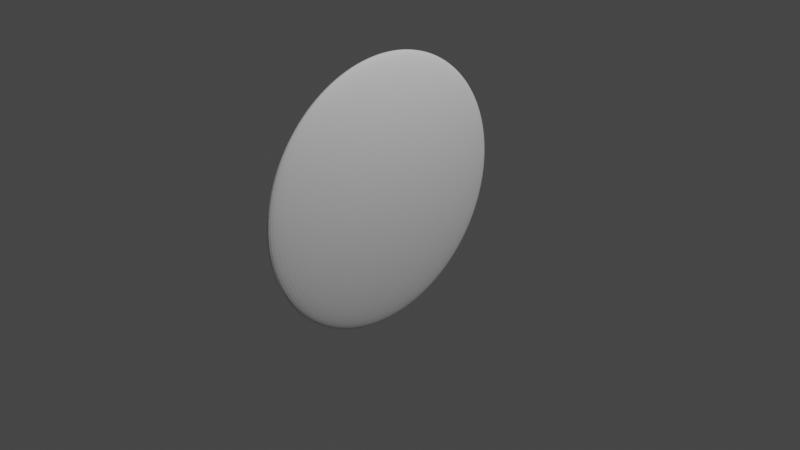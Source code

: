 # Source: proportional_Version2.0.blend  (saved by Blender 3.3.6; exported with 4.5.12 LTS)
import bpy
from mathutils import Matrix  # noqa: F401  (used for matrix-valued properties, if any)

bpy.ops.wm.read_factory_settings(use_empty=True)
scene = bpy.context.scene
scene.name = 'Scene'

# ---- collections
col_collection = bpy.data.collections.new('Collection'); scene.collection.children.link(col_collection)

# ---- materials (node trees are filled in below, after node groups)
mat_material = bpy.data.materials.new('Material')
mat_material.alpha_threshold = 0.0
mat_material.use_transparent_shadow = False
mat_material.roughness = 0.5
mat_material.line_color = (0.0, 0.0, 0.0, 1.0)

# ---- node groups
ng_selection_tool = bpy.data.node_groups.new('Selection_Tool', 'GeometryNodeTree')
_s = ng_selection_tool.interface.new_socket(name='Value', in_out='OUTPUT', socket_type='NodeSocketFloat')
_s = ng_selection_tool.interface.new_socket(name='Curve', in_out='OUTPUT', socket_type='NodeSocketGeometry')
_s = ng_selection_tool.interface.new_socket(name='Radius', in_out='INPUT', socket_type='NodeSocketFloat')
_s.subtype = 'DISTANCE'
_s.default_value = 1.0
_s.min_value = 0.0
_s = ng_selection_tool.interface.new_socket(name='Mesh', in_out='INPUT', socket_type='NodeSocketGeometry')
ng_selection_tool.is_modifier = True
_N = ng_selection_tool.nodes; _L = ng_selection_tool.links
n0 = _N.new('NodeReroute'); n0.name = 'Reroute.001'; n0.location = (-517, 12)
n0.width = 16
n0.socket_idname = 'NodeSocketGeometry'
n1 = _N.new('GeometryNodeCurveToMesh'); n1.name = 'Curve to Mesh'; n1.location = (335, -21)
n2 = _N.new('GeometryNodeCurvePrimitiveCircle'); n2.name = 'Curve Circle'; n2.location = (122, -126)
n3 = _N.new('GeometryNodeProximity'); n3.name = 'Geometry Proximity.001'; n3.location = (-389, 165)
n4 = _N.new('ShaderNodeMath'); n4.name = 'Math'; n4.location = (-156, 191)
n4.operation = 'LESS_THAN'
n5 = _N.new('GeometryNodeMeshToCurve'); n5.name = 'Mesh to Curve.002'; n5.location = (517, 3)
n6 = _N.new('NodeReroute'); n6.name = 'Reroute'; n6.location = (-203, -191)
n6.width = 16
n6.socket_idname = 'NodeSocketFloatDistance'
n7 = _N.new('NodeGroupInput'); n7.name = 'Group Input'; n7.location = (-717, 0)
n8 = _N.new('NodeGroupOutput'); n8.name = 'Group Output'; n8.location = (707, 0)
n9 = _N.new('GeometryNodeMeshToCurve'); n9.name = 'Mesh to Curve.001'; n9.location = (-404, -46)
n10 = _N.new('GeometryNodeInputNamedAttribute'); n10.name = 'Named Attribute'; n10.location = (310, -21)
n10.inputs[0].default_value = 'radius'
n11 = _N.new('GeometryNodeSwitch'); n11.name = 'Switch'; n11.location = (310, -21)
n11.input_type = 'FLOAT'
n11.inputs[1].default_value = 1.0
_L.new(n4.outputs[0], n8.inputs[0])
_L.new(n5.outputs[0], n8.inputs[1])
_L.new(n7.outputs[0], n6.inputs[0])
_L.new(n7.outputs[1], n0.inputs[0])
_L.new(n0.outputs[0], n9.inputs[0])
_L.new(n9.outputs[0], n1.inputs[0])
_L.new(n2.outputs[0], n1.inputs[1])
_L.new(n1.outputs[0], n5.inputs[0])
_L.new(n0.outputs[0], n3.inputs[0])
_L.new(n6.outputs[0], n2.inputs[4])
_L.new(n6.outputs[0], n4.inputs[1])
_L.new(n3.outputs[1], n4.inputs[0])
_L.new(n10.outputs[1], n11.inputs[0])
_L.new(n10.outputs[0], n11.inputs[2])
_L.new(n11.outputs[0], n1.inputs[2])
n8.is_active_output = True
ng_proprtional_edit_2_0 = bpy.data.node_groups.new('proprtional_edit_2.0', 'GeometryNodeTree')
_s = ng_proprtional_edit_2_0.interface.new_socket(name='Selection and Object', in_out='OUTPUT', socket_type='NodeSocketGeometry')
_s = ng_proprtional_edit_2_0.interface.new_socket(name='Object', in_out='OUTPUT', socket_type='NodeSocketGeometry')
_s = ng_proprtional_edit_2_0.interface.new_socket(name='Output', in_out='OUTPUT', socket_type='NodeSocketGeometry')
_s = ng_proprtional_edit_2_0.interface.new_socket(name='Geometry', in_out='INPUT', socket_type='NodeSocketGeometry')
_s = ng_proprtional_edit_2_0.interface.new_socket(name='radius', in_out='INPUT', socket_type='NodeSocketFloat')
_s.default_value = 0.8
_s.min_value = -1e+04
_s.max_value = 1e+04
_s = ng_proprtional_edit_2_0.interface.new_socket(name='Target', in_out='INPUT', socket_type='NodeSocketGeometry')
_s = ng_proprtional_edit_2_0.interface.new_socket(name='scale', in_out='INPUT', socket_type='NodeSocketFloat')
_s.min_value = -1e+04
_s.max_value = 1e+04
_s = ng_proprtional_edit_2_0.interface.new_socket(name='selection', in_out='INPUT', socket_type='NodeSocketBool')
_s.default_value = True
_s = ng_proprtional_edit_2_0.interface.new_socket(name='Exponent', in_out='INPUT', socket_type='NodeSocketFloat')
_s.default_value = 3.0
_s.min_value = -1e+04
_s.max_value = 1e+04
ng_proprtional_edit_2_0.is_modifier = True
_N = ng_proprtional_edit_2_0.nodes; _L = ng_proprtional_edit_2_0.links
n0 = _N.new('NodeReroute'); n0.name = 'Reroute.002'; n0.location = (-3247, -307)
n0.width = 16
n0.socket_idname = 'NodeSocketGeometry'
n1 = _N.new('NodeReroute'); n1.name = 'Reroute.001'; n1.location = (-2415, -57)
n1.width = 16
n1.socket_idname = 'NodeSocketFloat'
n2 = _N.new('ShaderNodeMath'); n2.name = 'Math.026'; n2.location = (-233, -375)
n2.operation = 'LESS_THAN'
n3 = _N.new('ShaderNodeVectorMath'); n3.name = 'Vector Math.039'; n3.location = (-377, 396)
n3.operation = 'SUBTRACT'
n4 = _N.new('ShaderNodeVectorMath'); n4.name = 'Vector Math.040'; n4.location = (-19, 513)
n5 = _N.new('ShaderNodeVectorMath'); n5.name = 'Vector Math.041'; n5.location = (-210, 413)
n5.operation = 'DIVIDE'
n5.inputs[1].default_value = (2.0, 2.0, 2.0)
n6 = _N.new('ShaderNodeVectorMath'); n6.name = 'Vector Math.042'; n6.location = (635, 374)
n6.operation = 'SUBTRACT'
n7 = _N.new('ShaderNodeVectorMath'); n7.name = 'Vector Math.043'; n7.location = (802, 391)
n7.operation = 'DIVIDE'
n7.inputs[1].default_value = (2.0, 2.0, 2.0)
n8 = _N.new('ShaderNodeVectorMath'); n8.name = 'Vector Math.044'; n8.location = (1645, 452)
n8.operation = 'DIVIDE'
n9 = _N.new('ShaderNodeVectorMath'); n9.name = 'Vector Math.049'; n9.location = (1178, 554)
n9.operation = 'SUBTRACT'
n10 = _N.new('ShaderNodeVectorMath'); n10.name = 'Vector Math.047'; n10.location = (1007, 412)
n11 = _N.new('ShaderNodeVectorMath'); n11.name = 'Vector Math.048'; n11.location = (1373, 395)
n11.operation = 'LENGTH'
n12 = _N.new('GeometryNodeBoundBox'); n12.name = 'Bounding Box.008'; n12.location = (184, 352)
n13 = _N.new('GeometryNodeBoundBox'); n13.name = 'Bounding Box.007'; n13.location = (-654, 427)
n14 = _N.new('NodeReroute'); n14.name = 'Reroute'; n14.location = (208, -192)
n14.width = 16
n14.socket_idname = 'NodeSocketFloat'
n15 = _N.new('ShaderNodeMath'); n15.name = 'Math.028'; n15.location = (495, 20)
n15.operation = 'ABSOLUTE'
n15.inputs[1].default_value = 0.8
n16 = _N.new('ShaderNodeVectorMath'); n16.name = 'Vector Math.046'; n16.location = (2126, 477)
n16.operation = 'MULTIPLY'
n17 = _N.new('ShaderNodeMath'); n17.name = 'Math.029'; n17.location = (696, -38)
n17.operation = 'DIVIDE'
n18 = _N.new('GeometryNodeCaptureAttribute'); n18.name = 'Capture Attribute.001'; n18.location = (-2038, 626)
n18.capture_items.clear()
n19 = _N.new('GeometryNodeJoinGeometry'); n19.name = 'Join Geometry.003'; n19.location = (-1038, -725)
n20 = _N.new('GeometryNodeCurveToMesh'); n20.name = 'Curve to Mesh'; n20.location = (-1477, -290)
n21 = _N.new('GeometryNodeCurvePrimitiveCircle'); n21.name = 'Curve Circle'; n21.location = (-1767, -491)
n22 = _N.new('GeometryNodeMeshToCurve'); n22.name = 'Mesh to Curve.001'; n22.location = (-1698, -200)
n23 = _N.new('GeometryNodeMeshToCurve'); n23.name = 'Mesh to Curve.002'; n23.location = (-1257, -536)
n24 = _N.new('GeometryNodeProximity'); n24.name = 'Geometry Proximity.002'; n24.location = (-829, -5)
n24.target_element = 'EDGES'
n25 = _N.new('ShaderNodeMath'); n25.name = 'Math.009'; n25.location = (-1705, 399)
n25.operation = 'GREATER_THAN'
n26 = _N.new('FunctionNodeBooleanMath'); n26.name = 'Boolean Math'; n26.location = (1725, 127)
n27 = _N.new('NodeReroute'); n27.name = 'Reroute.003'; n27.location = (1861, 285)
n27.width = 16
n27.socket_idname = 'NodeSocketFloat'
n28 = _N.new('ShaderNodeCombineXYZ'); n28.name = 'Combine XYZ'; n28.location = (1946, 346)
n29 = _N.new('ShaderNodeVectorMath'); n29.name = 'Vector Math.045'; n29.location = (1883, 494)
n29.operation = 'MULTIPLY'
n30 = _N.new('ShaderNodeMath'); n30.name = 'Math.030'; n30.location = (941, 21)
n30.operation = 'POWER'
n31 = _N.new('ShaderNodeMath'); n31.name = 'Math.027'; n31.location = (302, -23)
n31.operation = 'SUBTRACT'
n32 = _N.new('GeometryNodeCaptureAttribute'); n32.name = 'Capture Attribute.008'; n32.location = (-565, 184)
n32.capture_items.clear()
n33 = _N.new('GeometryNodeDeleteGeometry'); n33.name = 'Delete Geometry.003'; n33.location = (-1369, 507)
n34 = _N.new('ShaderNodeMath'); n34.name = 'Math.012'; n34.location = (-1376, 87)
n35 = _N.new('ShaderNodeMath'); n35.name = 'Math.011'; n35.location = (-1544, 156)
n35.operation = 'MULTIPLY'
n35.inputs[1].default_value = 0.33
n36 = _N.new('GeometryNodeProximity'); n36.name = 'Geometry Proximity.001'; n36.location = (-2228, 399)
n36.target_element = 'EDGES'
n37 = _N.new('NodeGroupOutput'); n37.name = 'Group Output'; n37.location = (3271, 165)
n38 = _N.new('GeometryNodeJoinGeometry'); n38.name = 'Join Geometry.004'; n38.location = (2871, 148)
n39 = _N.new('GeometryNodeJoinGeometry'); n39.name = 'Join Geometry.001'; n39.location = (2868, -41)
n40 = _N.new('GeometryNodeSetPosition'); n40.name = 'Set Position.010'; n40.location = (2516, 274)
n41 = _N.new('NodeGroupInput'); n41.name = 'Group Input'; n41.location = (-3447, 0)
n42 = _N.new('GeometryNodeInputNamedAttribute'); n42.name = 'Named Attribute'; n42.location = (-1502, -290)
n42.inputs[0].default_value = 'radius'
n43 = _N.new('GeometryNodeSwitch'); n43.name = 'Switch'; n43.location = (-1502, -290)
n43.input_type = 'FLOAT'
n43.inputs[1].default_value = 1.0
_L.new(n41.outputs[0], n18.inputs[0])
_L.new(n41.outputs[1], n1.inputs[0])
_L.new(n41.outputs[2], n0.inputs[0])
_L.new(n36.outputs[1], n18.inputs[1])
_L.new(n18.outputs[0], n33.inputs[0])
_L.new(n18.outputs[1], n25.inputs[0])
_L.new(n25.outputs[0], n33.inputs[1])
_L.new(n0.outputs[0], n36.inputs[0])
_L.new(n13.outputs[2], n3.inputs[0])
_L.new(n13.outputs[1], n3.inputs[1])
_L.new(n3.outputs[0], n5.inputs[0])
_L.new(n13.outputs[1], n4.inputs[0])
_L.new(n5.outputs[0], n4.inputs[1])
_L.new(n24.outputs[1], n32.inputs[1])
_L.new(n12.outputs[2], n6.inputs[0])
_L.new(n12.outputs[1], n6.inputs[1])
_L.new(n6.outputs[0], n7.inputs[0])
_L.new(n12.outputs[1], n10.inputs[0])
_L.new(n7.outputs[0], n10.inputs[1])
_L.new(n4.outputs[0], n9.inputs[0])
_L.new(n10.outputs[0], n9.inputs[1])
_L.new(n9.outputs[0], n11.inputs[0])
_L.new(n9.outputs[0], n8.inputs[0])
_L.new(n16.outputs[0], n40.inputs[3])
_L.new(n8.outputs[0], n29.inputs[0])
_L.new(n29.outputs[0], n16.inputs[0])
_L.new(n32.outputs[1], n2.inputs[0])
_L.new(n26.outputs[0], n40.inputs[1])
_L.new(n0.outputs[0], n24.inputs[0])
_L.new(n0.outputs[0], n13.inputs[0])
_L.new(n32.outputs[0], n40.inputs[0])
_L.new(n31.outputs[0], n15.inputs[0])
_L.new(n32.outputs[1], n31.inputs[0])
_L.new(n1.outputs[0], n2.inputs[1])
_L.new(n14.outputs[0], n31.inputs[1])
_L.new(n23.outputs[0], n19.inputs[0])
_L.new(n40.outputs[0], n38.inputs[0])
_L.new(n19.outputs[0], n38.inputs[0])
_L.new(n11.outputs[1], n8.inputs[1])
_L.new(n0.outputs[0], n19.inputs[0])
_L.new(n1.outputs[0], n14.inputs[0])
_L.new(n14.outputs[0], n17.inputs[1])
_L.new(n15.outputs[0], n17.inputs[0])
_L.new(n30.outputs[0], n29.inputs[1])
_L.new(n0.outputs[0], n22.inputs[0])
_L.new(n22.outputs[0], n20.inputs[0])
_L.new(n1.outputs[0], n21.inputs[4])
_L.new(n21.outputs[0], n20.inputs[1])
_L.new(n20.outputs[0], n23.inputs[0])
_L.new(n1.outputs[0], n35.inputs[0])
_L.new(n35.outputs[0], n34.inputs[1])
_L.new(n1.outputs[0], n34.inputs[0])
_L.new(n17.outputs[0], n30.inputs[0])
_L.new(n2.outputs[0], n26.inputs[0])
_L.new(n28.outputs[0], n16.inputs[1])
_L.new(n27.outputs[0], n28.inputs[0])
_L.new(n41.outputs[3], n27.inputs[0])
_L.new(n27.outputs[0], n28.inputs[1])
_L.new(n27.outputs[0], n28.inputs[2])
_L.new(n41.outputs[4], n26.inputs[1])
_L.new(n41.outputs[5], n30.inputs[1])
_L.new(n33.outputs[0], n12.inputs[0])
_L.new(n41.outputs[0], n32.inputs[0])
_L.new(n1.outputs[0], n25.inputs[1])
_L.new(n0.outputs[0], n39.inputs[0])
_L.new(n40.outputs[0], n39.inputs[0])
_L.new(n38.outputs[0], n37.inputs[0])
_L.new(n39.outputs[0], n37.inputs[1])
_L.new(n40.outputs[0], n37.inputs[2])
_L.new(n42.outputs[1], n43.inputs[0])
_L.new(n42.outputs[0], n43.inputs[2])
_L.new(n43.outputs[0], n20.inputs[2])
n37.is_active_output = True
ng_geometry_nodes = bpy.data.node_groups.new('Geometry Nodes', 'GeometryNodeTree')
_s = ng_geometry_nodes.interface.new_socket(name='Geometry', in_out='OUTPUT', socket_type='NodeSocketGeometry')
_s = ng_geometry_nodes.interface.new_socket(name='Geometry', in_out='INPUT', socket_type='NodeSocketGeometry')
ng_geometry_nodes.is_modifier = True
# nodes of 'Geometry Nodes' reference scene objects; filled in after objects exist

# ---- material node trees
mat_material.use_nodes = True; mat_material.node_tree.nodes.clear()
_N = mat_material.node_tree.nodes; _L = mat_material.node_tree.links
n0 = _N.new('ShaderNodeOutputMaterial'); n0.name = 'Material Output'; n0.location = (300, 300)
n1 = _N.new('ShaderNodeBsdfPrincipled'); n1.name = 'Principled BSDF'; n1.location = (10, 300)
n1.distribution = 'GGX'
n1.subsurface_method = 'RANDOM_WALK_SKIN'
n1.inputs[3].default_value = 1.45
n1.inputs[27].default_value = (0.0, 0.0, 0.0, 1.0)
n1.inputs[28].default_value = 1.0
_L.new(n1.outputs[0], n0.inputs[0])
n0.is_active_output = True

# ---- world
world_world = bpy.data.worlds.new('World'); scene.world = world_world
world_world.use_nodes = True; world_world.node_tree.nodes.clear()
_N = world_world.node_tree.nodes; _L = world_world.node_tree.links
n0 = _N.new('ShaderNodeOutputWorld'); n0.name = 'World Output'; n0.location = (300, 300)
n1 = _N.new('ShaderNodeBackground'); n1.name = 'Background'; n1.location = (10, 300)
n1.inputs[0].default_value = (0.05088, 0.05088, 0.05088, 1.0)
_L.new(n1.outputs[0], n0.inputs[0])
n0.is_active_output = True
world_world.color = (0.05088, 0.05088, 0.05088)
world_world.use_sun_shadow = False
world_world.sun_shadow_jitter_overblur = 0.0

# ---- cameras
cam_camera = bpy.data.cameras.new('Camera')
cam_camera.clip_end = 100.0
cam_camera.ortho_scale = 7.314

# ---- lights
light_light = bpy.data.lights.new('Light', 'POINT')
light_light.transmission_factor = 0.0
light_light.energy = 1000.0
light_light.shadow_soft_size = 0.1
light_light.shadow_maximum_resolution = 0.006
light_light.use_absolute_resolution = True

# ---- meshes
me_cube = bpy.data.meshes.new('Cube')
me_cube.from_pydata([(1.0, 1.0, 1.0), (1.0, 1.0, -1.0), (1.0, -1.0, 1.0), (1.0, -1.0, -1.0), (-1.0, 1.0, 1.0), (-1.0, 1.0, -1.0), (-1.0, -1.0, 1.0), (-1.0, -1.0, -1.0)], [], [(0, 4, 6, 2), (3, 2, 6, 7), (7, 6, 4, 5), (5, 1, 3, 7), (1, 0, 2, 3), (5, 4, 0, 1)])
_uv = me_cube.uv_layers.new(name='UVMap')
_uv.uv.foreach_set('vector', [0.625, 0.5, 0.875, 0.5, 0.875, 0.75, 0.625, 0.75, 0.375, 0.75, 0.625, 0.75, 0.625, 1.0, 0.375, 1.0, 0.375, 0.0, 0.625, 0.0, 0.625, 0.25, 0.375, 0.25, 0.125, 0.5, 0.375, 0.5, 0.375, 0.75, 0.125, 0.75, 0.375, 0.5, 0.625, 0.5, 0.625, 0.75, 0.375, 0.75, 0.375, 0.25, 0.625, 0.25, 0.625, 0.5, 0.375, 0.5])
me_cube.materials.append(mat_material)
me_cube.use_mirror_vertex_groups = False
me_cube.update()
me_plane = bpy.data.meshes.new('Plane')
me_plane.from_pydata([(0.3586, -0.2275, 0.07622), (0.4786, 0.6845, -0.3564)], [(1, 0)], [])
_uv = me_plane.uv_layers.new(name='UVMap')
_uv.uv.foreach_set('vector', [])
me_plane.update()
me_plane_001 = bpy.data.meshes.new('Plane.001')
me_plane_001.from_pydata([(0.3586, -0.2275, 0.07622), (0.4786, 0.6845, -0.3564), (0.4786, 0.6845, -0.6789), (0.3365, -0.1872, -1.307)], [], [(1, 0, 3, 2)])
_uv = me_plane_001.uv_layers.new(name='UVMap')
_uv.uv.foreach_set('vector', [0.0, 0.0, 0.0, 0.0, 0.0, 0.0, 0.0, 0.0])
me_plane_001.update()

# ---- objects
ob_cube = bpy.data.objects.new('Cube', me_cube)
ob_light = bpy.data.objects.new('Light', light_light)
ob_camera = bpy.data.objects.new('Camera', cam_camera)
ob_plane = bpy.data.objects.new('Plane', me_plane)
ob_plane_001 = bpy.data.objects.new('Plane.001', me_plane_001)
_N = ng_geometry_nodes.nodes; _L = ng_geometry_nodes.links
n0 = _N.new('GeometryNodeStoreNamedAttribute'); n0.name = 'Store Named Attribute.001'; n0.location = (-1209, -925)
n0.data_type = 'FLOAT_VECTOR'
n0.domain = 'CORNER'
n0.inputs[2].default_value = 'uv_map'
n1 = _N.new('GeometryNodeStoreNamedAttribute'); n1.name = 'Store Named Attribute'; n1.location = (-2404, -33)
n1.data_type = 'FLOAT_VECTOR'
n1.domain = 'CORNER'
n1.inputs[2].default_value = 'uv_map'
n2 = _N.new('NodeGroupInput'); n2.name = 'Group Input'; n2.location = (-2633, -46)
n3 = _N.new('GeometryNodeMeshUVSphere'); n3.name = 'UV Sphere'; n3.location = (-2429, -33)
n3.inputs[0].default_value = 72
n3.inputs[1].default_value = 67
n3.inputs[2].default_value = 1.5
n4 = _N.new('GeometryNodeMeshToCurve'); n4.name = 'Mesh to Curve'; n4.location = (-610, -702)
n5 = _N.new('GeometryNodeInstanceOnPoints'); n5.name = 'Instance on Points'; n5.location = (-911, -715)
n6 = _N.new('GeometryNodeMeshToPoints'); n6.name = 'Mesh to Points'; n6.location = (-1230, -736)
n7 = _N.new('GeometryNodeMeshUVSphere'); n7.name = 'UV Sphere.001'; n7.location = (-1234, -925)
n7.inputs[0].default_value = 14
n7.inputs[1].default_value = 8
n8 = _N.new('ShaderNodeValue'); n8.name = 'Value'; n8.location = (-1432, -541)
n8.outputs[0].default_value = 0.6
n9 = _N.new('GeometryNodeObjectInfo'); n9.name = 'Object Info'; n9.location = (-1824, -413)
n9.transform_space = 'RELATIVE'
n9.inputs[0].default_value = ob_plane
n10 = _N.new('GeometryNodeDeleteGeometry'); n10.name = 'Delete Geometry.001'; n10.location = (-279, 202)
n11 = _N.new('ShaderNodeMath'); n11.name = 'Math.001'; n11.location = (-617, -103)
n11.operation = 'GREATER_THAN'
n11.inputs[1].default_value = 0.8
n12 = _N.new('ShaderNodeMath'); n12.name = 'Math.005'; n12.location = (-613, 142)
n12.operation = 'LESS_THAN'
n13 = _N.new('GeometryNodeDeleteGeometry'); n13.name = 'Delete Geometry'; n13.location = (-281, 4)
n14 = _N.new('GeometryNodeJoinGeometry'); n14.name = 'Join Geometry'; n14.location = (2369, 67)
n15 = _N.new('ShaderNodeMath'); n15.name = 'Math.004'; n15.location = (-617, -434)
n15.operation = 'LESS_THAN'
n16 = _N.new('GeometryNodeProximity'); n16.name = 'Geometry Proximity'; n16.location = (-954, -192)
n16.target_element = 'EDGES'
n17 = _N.new('GeometryNodeCaptureAttribute'); n17.name = 'Capture Attribute'; n17.location = (-950, 124)
n17.capture_items.clear()
n18 = _N.new('GeometryNodeBoundBox'); n18.name = 'Bounding Box'; n18.location = (-1039, 368)
n19 = _N.new('ShaderNodeVectorMath'); n19.name = 'Vector Math.004'; n19.location = (-762, 337)
n19.operation = 'SUBTRACT'
n20 = _N.new('ShaderNodeVectorMath'); n20.name = 'Vector Math.006'; n20.location = (-403, 454)
n21 = _N.new('ShaderNodeVectorMath'); n21.name = 'Vector Math.005'; n21.location = (-594, 354)
n21.operation = 'DIVIDE'
n21.inputs[1].default_value = (2.0, 2.0, 2.0)
n22 = _N.new('GeometryNodeSetPosition'); n22.name = 'Set Position'; n22.location = (1963, 207)
n23 = _N.new('ShaderNodeVectorMath'); n23.name = 'Vector Math.010'; n23.location = (250, 315)
n23.operation = 'SUBTRACT'
n24 = _N.new('ShaderNodeVectorMath'); n24.name = 'Vector Math.011'; n24.location = (418, 332)
n24.operation = 'DIVIDE'
n24.inputs[1].default_value = (2.0, 2.0, 2.0)
n25 = _N.new('GeometryNodeBoundBox'); n25.name = 'Bounding Box.001'; n25.location = (45, 348)
n26 = _N.new('ShaderNodeVectorMath'); n26.name = 'Vector Math.015'; n26.location = (1261, 392)
n26.operation = 'DIVIDE'
n27 = _N.new('ShaderNodeVectorMath'); n27.name = 'Vector Math.016'; n27.location = (1480, 372)
n27.operation = 'MULTIPLY'
n28 = _N.new('ShaderNodeVectorMath'); n28.name = 'Vector Math.017'; n28.location = (1743, 328)
n28.operation = 'MULTIPLY'
n28.inputs[1].default_value = (0.2, 0.2, 0.2)
n29 = _N.new('ShaderNodeVectorMath'); n29.name = 'Vector Math.012'; n29.location = (596, 387)
n30 = _N.new('ShaderNodeVectorMath'); n30.name = 'Vector Math.014'; n30.location = (989, 336)
n30.operation = 'ABSOLUTE'
n31 = _N.new('ShaderNodeVectorMath'); n31.name = 'Vector Math.013'; n31.location = (794, 494)
n31.operation = 'SUBTRACT'
n32 = _N.new('ShaderNodeMath'); n32.name = 'Math.002'; n32.location = (-612, -264)
n32.operation = 'SUBTRACT'
n33 = _N.new('ShaderNodeMath'); n33.name = 'Math.003'; n33.location = (-420, -188)
n33.operation = 'ABSOLUTE'
n33.inputs[1].default_value = 0.8
n34 = _N.new('GeometryNodeObjectInfo'); n34.name = 'Object Info.001'; n34.location = (-2351, -2097)
n34.transform_space = 'RELATIVE'
n34.inputs[0].default_value = ob_plane
n35 = _N.new('GeometryNodeObjectInfo'); n35.name = 'Object Info.003'; n35.location = (-1074, -1504)
n35.transform_space = 'RELATIVE'
n35.inputs[0].default_value = ob_plane_001
n36 = _N.new('GeometryNodeTransform'); n36.name = 'Transform'; n36.location = (-2145, -1468)
n36.inputs[3].default_value = (0.1, 1.0, 1.0)
n37 = _N.new('GeometryNodeSetPosition'); n37.name = 'Set Position.001'; n37.location = (-490, -1219)
n37.inputs[3].default_value = (-0.2, 0.0, 0.0)
n38 = _N.new('NodeGroupOutput'); n38.name = 'Group Output'; n38.location = (59, -1280)
n39 = _N.new('GeometryNodeGroup'); n39.name = 'Group.001'; n39.location = (-838, -1459)
n39.node_tree = ng_selection_tool
n39.inputs[0].default_value = 0.5
n40 = _N.new('GeometryNodeGroup'); n40.name = 'Group'; n40.location = (-1179, -1840)
n40.width = 160
n40.node_tree = ng_proprtional_edit_2_0
n40.inputs[1].default_value = 0.8
n40.inputs[3].default_value = 0.9
n40.inputs[4].default_value = True
n40.inputs[5].default_value = 1.0
_L.new(n18.outputs[2], n19.inputs[0])
_L.new(n18.outputs[1], n19.inputs[1])
_L.new(n19.outputs[0], n21.inputs[0])
_L.new(n18.outputs[1], n20.inputs[0])
_L.new(n21.outputs[0], n20.inputs[1])
_L.new(n9.outputs[4], n6.inputs[0])
_L.new(n6.outputs[0], n5.inputs[0])
_L.new(n0.outputs[0], n5.inputs[2])
_L.new(n5.outputs[0], n4.inputs[0])
_L.new(n9.outputs[4], n16.inputs[0])
_L.new(n1.outputs[0], n17.inputs[0])
_L.new(n4.outputs[0], n14.inputs[0])
_L.new(n22.outputs[0], n14.inputs[0])
_L.new(n16.outputs[1], n17.inputs[1])
_L.new(n13.outputs[0], n22.inputs[0])
_L.new(n17.outputs[0], n13.inputs[0])
_L.new(n17.outputs[1], n11.inputs[0])
_L.new(n11.outputs[0], n13.inputs[1])
_L.new(n9.outputs[4], n18.inputs[0])
_L.new(n25.outputs[2], n23.inputs[0])
_L.new(n25.outputs[1], n23.inputs[1])
_L.new(n23.outputs[0], n24.inputs[0])
_L.new(n25.outputs[1], n29.inputs[0])
_L.new(n24.outputs[0], n29.inputs[1])
_L.new(n13.outputs[0], n25.inputs[0])
_L.new(n20.outputs[0], n31.inputs[0])
_L.new(n29.outputs[0], n31.inputs[1])
_L.new(n30.outputs[0], n26.inputs[1])
_L.new(n31.outputs[0], n30.inputs[0])
_L.new(n31.outputs[0], n26.inputs[0])
_L.new(n28.outputs[0], n22.inputs[3])
_L.new(n17.outputs[1], n32.inputs[0])
_L.new(n8.outputs[0], n7.inputs[2])
_L.new(n8.outputs[0], n32.inputs[1])
_L.new(n32.outputs[0], n33.inputs[0])
_L.new(n26.outputs[0], n27.inputs[0])
_L.new(n33.outputs[0], n27.inputs[1])
_L.new(n27.outputs[0], n28.inputs[0])
_L.new(n17.outputs[1], n15.inputs[0])
_L.new(n8.outputs[0], n15.inputs[1])
_L.new(n15.outputs[0], n22.inputs[1])
_L.new(n8.outputs[0], n12.inputs[1])
_L.new(n17.outputs[1], n12.inputs[0])
_L.new(n12.outputs[0], n10.inputs[1])
_L.new(n17.outputs[0], n10.inputs[0])
_L.new(n10.outputs[0], n14.inputs[0])
_L.new(n1.outputs[0], n36.inputs[0])
_L.new(n36.outputs[0], n40.inputs[0])
_L.new(n34.outputs[4], n40.inputs[2])
_L.new(n35.outputs[4], n39.inputs[1])
_L.new(n36.outputs[0], n37.inputs[0])
_L.new(n39.outputs[0], n37.inputs[1])
_L.new(n40.outputs[2], n38.inputs[0])
_L.new(n3.outputs[0], n1.inputs[0])
_L.new(n3.outputs[1], n1.inputs[3])
_L.new(n7.outputs[0], n0.inputs[0])
_L.new(n7.outputs[1], n0.inputs[3])
n38.is_active_output = True

# ---- transforms, parenting, visibility, modifiers, constraints
ob_cube.location = (0.0, 0.0, 0.0)
ob_cube.lock_rotations_4d = False
ob_cube.empty_display_type = 'ARROWS'
ob_cube.show_wire = True
ob_cube.lineart.crease_threshold = 0.0
_m = ob_cube.modifiers.new('GeometryNodes', 'NODES')
_m.node_group = ng_geometry_nodes
ob_light.location = (4.076, 1.005, 5.904)
ob_light.rotation_euler = (0.6503, 0.05522, 1.866)
ob_light.lock_rotations_4d = False
ob_light.empty_display_type = 'ARROWS'
ob_light.color = (0.0, 0.0, 0.0, 0.0)
ob_light.lineart.crease_threshold = 0.0
ob_camera.location = (7.359, -6.926, 4.958)
ob_camera.rotation_euler = (1.109, 0.0, 0.8149)
ob_camera.lock_rotations_4d = False
ob_camera.empty_display_type = 'ARROWS'
ob_camera.color = (0.0, 0.0, 0.0, 0.0)
ob_camera.display_type = 'WIRE'
ob_camera.lineart.crease_threshold = 0.0
ob_plane.location = (-1.248, -0.1134, 0.6312)
ob_plane.rotation_euler = (0.0, -0.0, 0.1951)
ob_plane_001.location = (-0.9182, -0.6413, 0.9532)
ob_plane_001.rotation_euler = (0.0, -0.0, 0.1951)

# ---- collection membership
col_collection.objects.link(ob_cube)
col_collection.objects.link(ob_light)
col_collection.objects.link(ob_camera)
col_collection.objects.link(ob_plane)
col_collection.objects.link(ob_plane_001)

# ---- scene / render settings (as saved in the file)
scene.camera = ob_camera
scene.frame_start = 1; scene.frame_end = 250; scene.frame_set(147)
scene.render.engine = 'BLENDER_EEVEE_NEXT'
scene.cycles.sampling_pattern = 'TABULATED_SOBOL'
scene.cycles.use_light_tree = False
scene.view_settings.view_transform = 'Filmic'
bpy.context.view_layer.update()
